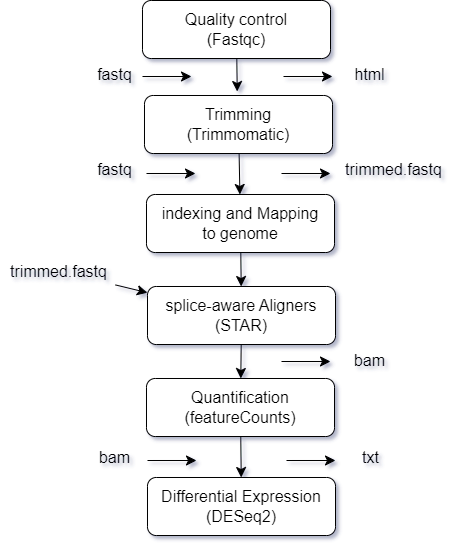

The diagram above was exported from draw.io. Its source (the exported page's mxGraphModel, read from the mxfile embedded in the PNG):
<mxGraphModel dx="1877" dy="1793" grid="0" gridSize="10" guides="1" tooltips="1" connect="1" arrows="1" fold="1" page="1" pageScale="1" pageWidth="827" pageHeight="1169" background="#ffffff" math="0" shadow="1">
  <root>
    <mxCell id="0" />
    <mxCell id="1" parent="0" />
    <mxCell id="xUvVgIRxIeDluRBTBupC-5" value="" style="edgeStyle=none;curved=1;rounded=0;orthogonalLoop=1;jettySize=auto;html=1;fontSize=12;startSize=8;endSize=8;" edge="1" parent="1" source="xUvVgIRxIeDluRBTBupC-3">
      <mxGeometry relative="1" as="geometry">
        <mxPoint x="-83.28735632183907" y="-916" as="targetPoint" />
      </mxGeometry>
    </mxCell>
    <mxCell id="xUvVgIRxIeDluRBTBupC-3" value="Quality control&lt;br&gt;(Fastqc)" style="rounded=1;whiteSpace=wrap;html=1;fontSize=16;" vertex="1" parent="1">
      <mxGeometry x="-178" y="-1007" width="188" height="58" as="geometry" />
    </mxCell>
    <mxCell id="xUvVgIRxIeDluRBTBupC-8" value="" style="edgeStyle=none;curved=1;rounded=0;orthogonalLoop=1;jettySize=auto;html=1;fontSize=12;startSize=8;endSize=8;" edge="1" parent="1" source="xUvVgIRxIeDluRBTBupC-6" target="xUvVgIRxIeDluRBTBupC-7">
      <mxGeometry relative="1" as="geometry" />
    </mxCell>
    <mxCell id="xUvVgIRxIeDluRBTBupC-6" value="Trimming&lt;br&gt;(Trimmomatic)" style="rounded=1;whiteSpace=wrap;html=1;fontSize=16;" vertex="1" parent="1">
      <mxGeometry x="-176" y="-912" width="188" height="58" as="geometry" />
    </mxCell>
    <mxCell id="xUvVgIRxIeDluRBTBupC-11" value="" style="edgeStyle=none;curved=1;rounded=0;orthogonalLoop=1;jettySize=auto;html=1;fontSize=12;startSize=8;endSize=8;" edge="1" parent="1" source="xUvVgIRxIeDluRBTBupC-7" target="xUvVgIRxIeDluRBTBupC-10">
      <mxGeometry relative="1" as="geometry" />
    </mxCell>
    <mxCell id="xUvVgIRxIeDluRBTBupC-7" value="&lt;span style=&quot;color: rgb(0, 0, 0); font-family: Helvetica; font-size: 16px; font-style: normal; font-variant-ligatures: normal; font-variant-caps: normal; font-weight: 400; letter-spacing: normal; orphans: 2; text-align: center; text-indent: 0px; text-transform: none; widows: 2; word-spacing: 0px; -webkit-text-stroke-width: 0px; background-color: rgb(255, 255, 255); text-decoration-thickness: initial; text-decoration-style: initial; text-decoration-color: initial; float: none; display: inline !important;&quot;&gt;indexing and Mapping&lt;/span&gt;&lt;br&gt;to genome" style="rounded=1;whiteSpace=wrap;html=1;fontSize=16;" vertex="1" parent="1">
      <mxGeometry x="-174" y="-813" width="188" height="58" as="geometry" />
    </mxCell>
    <mxCell id="xUvVgIRxIeDluRBTBupC-13" value="" style="edgeStyle=none;curved=1;rounded=0;orthogonalLoop=1;jettySize=auto;html=1;fontSize=12;startSize=8;endSize=8;" edge="1" parent="1" source="xUvVgIRxIeDluRBTBupC-10" target="xUvVgIRxIeDluRBTBupC-12">
      <mxGeometry relative="1" as="geometry" />
    </mxCell>
    <mxCell id="xUvVgIRxIeDluRBTBupC-10" value="splice-aware Aligners&lt;br&gt;(STAR)" style="rounded=1;whiteSpace=wrap;html=1;fontSize=16;" vertex="1" parent="1">
      <mxGeometry x="-173" y="-721" width="188" height="58" as="geometry" />
    </mxCell>
    <mxCell id="xUvVgIRxIeDluRBTBupC-15" value="" style="edgeStyle=none;curved=1;rounded=0;orthogonalLoop=1;jettySize=auto;html=1;fontSize=12;startSize=8;endSize=8;" edge="1" parent="1" source="xUvVgIRxIeDluRBTBupC-12" target="xUvVgIRxIeDluRBTBupC-14">
      <mxGeometry relative="1" as="geometry" />
    </mxCell>
    <mxCell id="xUvVgIRxIeDluRBTBupC-12" value="Quantification&lt;br&gt;(featureCounts)" style="rounded=1;whiteSpace=wrap;html=1;fontSize=16;" vertex="1" parent="1">
      <mxGeometry x="-174" y="-629" width="188" height="58" as="geometry" />
    </mxCell>
    <mxCell id="xUvVgIRxIeDluRBTBupC-14" value="Differential Expression&lt;br&gt;(DESeq2)" style="rounded=1;whiteSpace=wrap;html=1;fontSize=16;" vertex="1" parent="1">
      <mxGeometry x="-173" y="-530" width="188" height="58" as="geometry" />
    </mxCell>
    <mxCell id="xUvVgIRxIeDluRBTBupC-20" value="" style="edgeStyle=none;curved=1;rounded=0;orthogonalLoop=1;jettySize=auto;html=1;fontSize=12;startSize=8;endSize=8;" edge="1" parent="1">
      <mxGeometry relative="1" as="geometry">
        <mxPoint x="-178" y="-931" as="sourcePoint" />
        <mxPoint x="-129" y="-931" as="targetPoint" />
      </mxGeometry>
    </mxCell>
    <mxCell id="xUvVgIRxIeDluRBTBupC-16" value="fastq" style="text;html=1;align=center;verticalAlign=middle;resizable=0;points=[];autosize=1;strokeColor=none;fillColor=none;fontSize=16;" vertex="1" parent="1">
      <mxGeometry x="-233" y="-949" width="53" height="31" as="geometry" />
    </mxCell>
    <mxCell id="xUvVgIRxIeDluRBTBupC-21" value="" style="edgeStyle=none;curved=1;rounded=0;orthogonalLoop=1;jettySize=auto;html=1;fontSize=12;startSize=8;endSize=8;" edge="1" parent="1">
      <mxGeometry relative="1" as="geometry">
        <mxPoint x="-37" y="-931" as="sourcePoint" />
        <mxPoint x="12" y="-931" as="targetPoint" />
      </mxGeometry>
    </mxCell>
    <mxCell id="xUvVgIRxIeDluRBTBupC-22" value="html" style="text;html=1;align=center;verticalAlign=middle;resizable=0;points=[];autosize=1;strokeColor=none;fillColor=none;fontSize=16;" vertex="1" parent="1">
      <mxGeometry x="25" y="-949" width="48" height="31" as="geometry" />
    </mxCell>
    <mxCell id="xUvVgIRxIeDluRBTBupC-23" value="fastq" style="text;html=1;align=center;verticalAlign=middle;resizable=0;points=[];autosize=1;strokeColor=none;fillColor=none;fontSize=16;" vertex="1" parent="1">
      <mxGeometry x="-233" y="-854" width="53" height="31" as="geometry" />
    </mxCell>
    <mxCell id="xUvVgIRxIeDluRBTBupC-25" value="" style="edgeStyle=none;curved=1;rounded=0;orthogonalLoop=1;jettySize=auto;html=1;fontSize=12;startSize=8;endSize=8;" edge="1" parent="1">
      <mxGeometry relative="1" as="geometry">
        <mxPoint x="-174" y="-834" as="sourcePoint" />
        <mxPoint x="-125" y="-834" as="targetPoint" />
      </mxGeometry>
    </mxCell>
    <mxCell id="xUvVgIRxIeDluRBTBupC-26" value="" style="edgeStyle=none;curved=1;rounded=0;orthogonalLoop=1;jettySize=auto;html=1;fontSize=12;startSize=8;endSize=8;" edge="1" parent="1">
      <mxGeometry relative="1" as="geometry">
        <mxPoint x="-39" y="-834" as="sourcePoint" />
        <mxPoint x="10" y="-834" as="targetPoint" />
      </mxGeometry>
    </mxCell>
    <mxCell id="xUvVgIRxIeDluRBTBupC-27" value="trimmed.fastq" style="text;html=1;align=center;verticalAlign=middle;resizable=0;points=[];autosize=1;strokeColor=none;fillColor=none;fontSize=16;" vertex="1" parent="1">
      <mxGeometry x="15" y="-854" width="115" height="31" as="geometry" />
    </mxCell>
    <mxCell id="xUvVgIRxIeDluRBTBupC-31" value="" style="edgeStyle=none;curved=1;rounded=0;orthogonalLoop=1;jettySize=auto;html=1;fontSize=12;startSize=8;endSize=8;" edge="1" parent="1" source="xUvVgIRxIeDluRBTBupC-28" target="xUvVgIRxIeDluRBTBupC-10">
      <mxGeometry relative="1" as="geometry" />
    </mxCell>
    <mxCell id="xUvVgIRxIeDluRBTBupC-28" value="trimmed.fastq" style="text;html=1;align=center;verticalAlign=middle;resizable=0;points=[];autosize=1;strokeColor=none;fillColor=none;fontSize=16;" vertex="1" parent="1">
      <mxGeometry x="-320" y="-752" width="115" height="31" as="geometry" />
    </mxCell>
    <mxCell id="xUvVgIRxIeDluRBTBupC-32" value="" style="edgeStyle=none;curved=1;rounded=0;orthogonalLoop=1;jettySize=auto;html=1;fontSize=12;startSize=8;endSize=8;" edge="1" parent="1">
      <mxGeometry relative="1" as="geometry">
        <mxPoint x="-39" y="-646" as="sourcePoint" />
        <mxPoint x="10" y="-646" as="targetPoint" />
      </mxGeometry>
    </mxCell>
    <mxCell id="xUvVgIRxIeDluRBTBupC-33" value="bam" style="text;html=1;align=center;verticalAlign=middle;resizable=0;points=[];autosize=1;strokeColor=none;fillColor=none;fontSize=16;" vertex="1" parent="1">
      <mxGeometry x="24" y="-663" width="49" height="31" as="geometry" />
    </mxCell>
    <mxCell id="xUvVgIRxIeDluRBTBupC-34" value="bam" style="text;html=1;align=center;verticalAlign=middle;resizable=0;points=[];autosize=1;strokeColor=none;fillColor=none;fontSize=16;" vertex="1" parent="1">
      <mxGeometry x="-231" y="-566" width="49" height="31" as="geometry" />
    </mxCell>
    <mxCell id="xUvVgIRxIeDluRBTBupC-35" value="" style="edgeStyle=none;curved=1;rounded=0;orthogonalLoop=1;jettySize=auto;html=1;fontSize=12;startSize=8;endSize=8;" edge="1" parent="1">
      <mxGeometry relative="1" as="geometry">
        <mxPoint x="-173" y="-547" as="sourcePoint" />
        <mxPoint x="-124" y="-547" as="targetPoint" />
      </mxGeometry>
    </mxCell>
    <mxCell id="xUvVgIRxIeDluRBTBupC-36" value="" style="edgeStyle=none;curved=1;rounded=0;orthogonalLoop=1;jettySize=auto;html=1;fontSize=12;startSize=8;endSize=8;" edge="1" parent="1">
      <mxGeometry relative="1" as="geometry">
        <mxPoint x="-34" y="-547" as="sourcePoint" />
        <mxPoint x="15" y="-547" as="targetPoint" />
      </mxGeometry>
    </mxCell>
    <mxCell id="xUvVgIRxIeDluRBTBupC-37" value="txt" style="text;html=1;align=center;verticalAlign=middle;resizable=0;points=[];autosize=1;strokeColor=none;fillColor=none;fontSize=16;" vertex="1" parent="1">
      <mxGeometry x="32" y="-566" width="35" height="31" as="geometry" />
    </mxCell>
  </root>
</mxGraphModel>